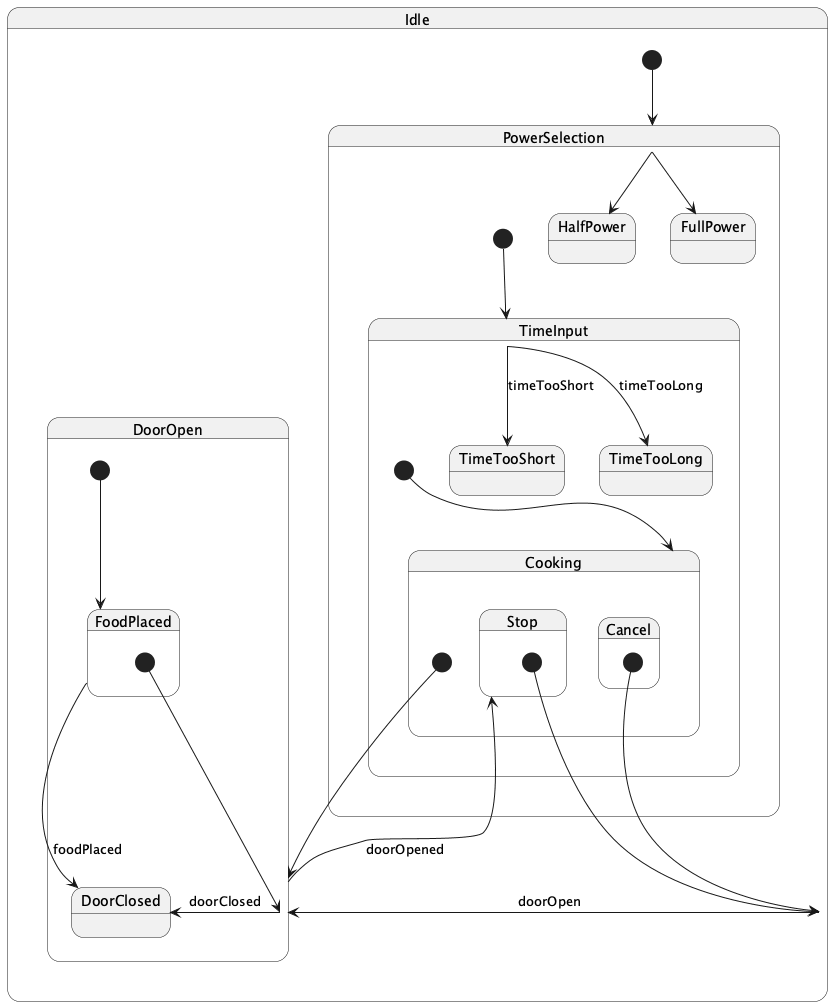

The diagram above was rendered by PlantUML. Its source (embedded in the PNG):
@startuml
state Idle {
  [*] --> PowerSelection
  state PowerSelection {
    [*] --> TimeInput
    state TimeInput {
      [*] --> Cooking
      state Cooking {
        [*] --> DoorOpen
        DoorOpen --> Stop : doorOpened
        state Stop {
          [*] --> Idle
        }
        state Cancel {
          [*] --> Idle
        }
      }
      TimeInput --> TimeTooShort : timeTooShort
      TimeInput --> TimeTooLong : timeTooLong
    }
    PowerSelection --> HalfPower
    PowerSelection --> FullPower
  }
  Idle --> DoorOpen : doorOpen
  state DoorOpen {
    [*] --> FoodPlaced
    FoodPlaced --> DoorClosed : foodPlaced
    state FoodPlaced {
      [*] --> DoorOpen
    }
    DoorOpen --> DoorClosed : doorClosed
  }
}
@enduml